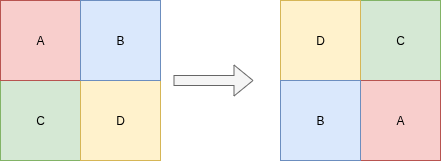

The diagram above was exported from draw.io. Its source (the exported page's mxGraphModel, read from the mxfile embedded in the PNG):
<mxGraphModel dx="601" dy="366" grid="1" gridSize="10" guides="1" tooltips="1" connect="1" arrows="1" fold="1" page="1" pageScale="1" pageWidth="827" pageHeight="1169" math="0" shadow="0">
  <root>
    <mxCell id="0" />
    <mxCell id="1" parent="0" />
    <mxCell id="b9qNrE6sTSO5eUWX6sTx-8" value="C" style="whiteSpace=wrap;html=1;aspect=fixed;fillColor=#d5e8d4;strokeColor=#82b366;" vertex="1" parent="1">
      <mxGeometry x="200" y="240" width="80" height="80" as="geometry" />
    </mxCell>
    <mxCell id="b9qNrE6sTSO5eUWX6sTx-9" value="A" style="whiteSpace=wrap;html=1;aspect=fixed;fillColor=#f8cecc;strokeColor=#b85450;" vertex="1" parent="1">
      <mxGeometry x="200" y="160" width="80" height="80" as="geometry" />
    </mxCell>
    <mxCell id="b9qNrE6sTSO5eUWX6sTx-10" value="D" style="whiteSpace=wrap;html=1;aspect=fixed;fillColor=#fff2cc;strokeColor=#d6b656;" vertex="1" parent="1">
      <mxGeometry x="280" y="240" width="80" height="80" as="geometry" />
    </mxCell>
    <mxCell id="b9qNrE6sTSO5eUWX6sTx-11" value="B" style="whiteSpace=wrap;html=1;aspect=fixed;fillColor=#dae8fc;strokeColor=#6c8ebf;" vertex="1" parent="1">
      <mxGeometry x="280" y="160" width="80" height="80" as="geometry" />
    </mxCell>
    <mxCell id="b9qNrE6sTSO5eUWX6sTx-12" value="" style="shape=flexArrow;endArrow=classic;html=1;rounded=0;fillColor=#f5f5f5;strokeColor=#666666;" edge="1" parent="1">
      <mxGeometry width="50" height="50" relative="1" as="geometry">
        <mxPoint x="373" y="240" as="sourcePoint" />
        <mxPoint x="453" y="240" as="targetPoint" />
      </mxGeometry>
    </mxCell>
    <mxCell id="b9qNrE6sTSO5eUWX6sTx-13" value="C" style="whiteSpace=wrap;html=1;aspect=fixed;fillColor=#d5e8d4;strokeColor=#82b366;" vertex="1" parent="1">
      <mxGeometry x="560" y="160" width="80" height="80" as="geometry" />
    </mxCell>
    <mxCell id="b9qNrE6sTSO5eUWX6sTx-14" value="A" style="whiteSpace=wrap;html=1;aspect=fixed;fillColor=#f8cecc;strokeColor=#b85450;" vertex="1" parent="1">
      <mxGeometry x="560" y="240" width="80" height="80" as="geometry" />
    </mxCell>
    <mxCell id="b9qNrE6sTSO5eUWX6sTx-15" value="D" style="whiteSpace=wrap;html=1;aspect=fixed;fillColor=#fff2cc;strokeColor=#d6b656;" vertex="1" parent="1">
      <mxGeometry x="480" y="160" width="80" height="80" as="geometry" />
    </mxCell>
    <mxCell id="b9qNrE6sTSO5eUWX6sTx-16" value="B" style="whiteSpace=wrap;html=1;aspect=fixed;fillColor=#dae8fc;strokeColor=#6c8ebf;" vertex="1" parent="1">
      <mxGeometry x="480" y="240" width="80" height="80" as="geometry" />
    </mxCell>
  </root>
</mxGraphModel>